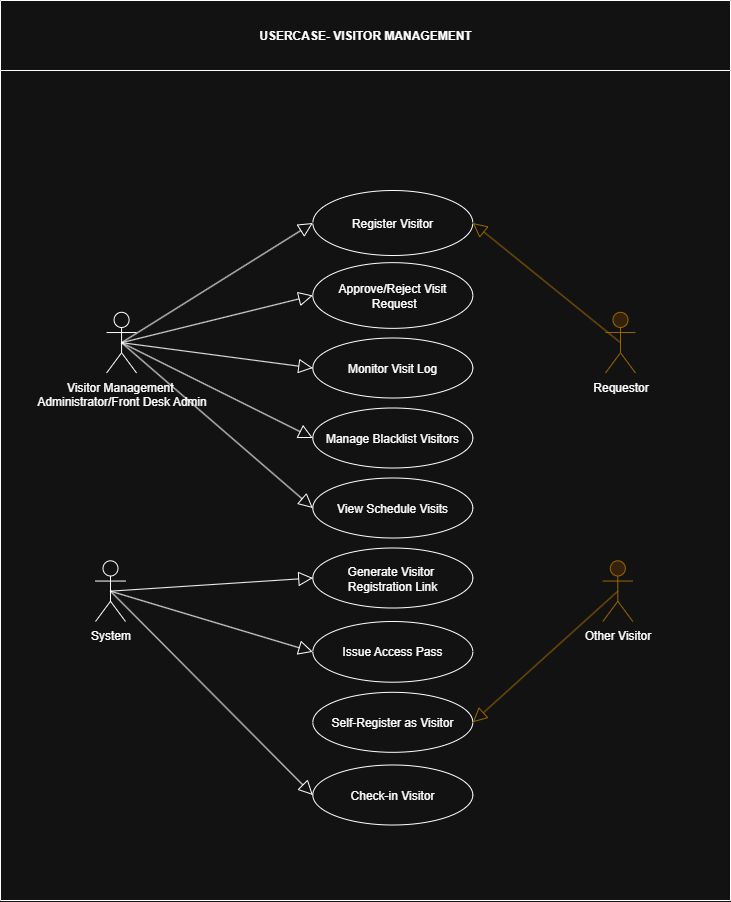

The diagram above was exported from draw.io. Its source (the exported page's mxGraphModel, read from the mxfile embedded in the PNG):
<mxGraphModel dx="1723" dy="1110" grid="1" gridSize="10" guides="1" tooltips="1" connect="1" arrows="1" fold="1" page="1" pageScale="1" pageWidth="850" pageHeight="1100" math="0" shadow="0">
  <root>
    <mxCell id="0" />
    <mxCell id="1" parent="0" />
    <mxCell id="x3iRKl8SHeio6JuCD82S-34" value="USERCASE- VISITOR MANAGEMENT" style="swimlane;whiteSpace=wrap;html=1;startSize=70;" vertex="1" parent="1">
      <mxGeometry x="600" y="180" width="730" height="900" as="geometry" />
    </mxCell>
    <mxCell id="x3iRKl8SHeio6JuCD82S-313" value="Visitor Management&amp;nbsp;&lt;div&gt;Administrator/Front Desk Admin&lt;/div&gt;" style="shape=umlActor;html=1;verticalLabelPosition=bottom;verticalAlign=top;align=center;" vertex="1" parent="x3iRKl8SHeio6JuCD82S-34">
      <mxGeometry x="106.06999999999971" y="311.8100000000004" width="30" height="60.69" as="geometry" />
    </mxCell>
    <mxCell id="x3iRKl8SHeio6JuCD82S-314" value="Register Visitor" style="ellipse;whiteSpace=wrap;html=1;" vertex="1" parent="x3iRKl8SHeio6JuCD82S-34">
      <mxGeometry x="312.3199999999997" y="190" width="160" height="65" as="geometry" />
    </mxCell>
    <mxCell id="x3iRKl8SHeio6JuCD82S-315" value="Approve/Reject Visit&lt;div&gt;&amp;nbsp;Request&lt;/div&gt;" style="ellipse;whiteSpace=wrap;html=1;" vertex="1" parent="x3iRKl8SHeio6JuCD82S-34">
      <mxGeometry x="312.3199999999997" y="262.15999999999985" width="160" height="65.69" as="geometry" />
    </mxCell>
    <mxCell id="x3iRKl8SHeio6JuCD82S-316" value="Issue Access Pass" style="ellipse;whiteSpace=wrap;html=1;" vertex="1" parent="x3iRKl8SHeio6JuCD82S-34">
      <mxGeometry x="312.3199999999997" y="621" width="160" height="60.69" as="geometry" />
    </mxCell>
    <mxCell id="x3iRKl8SHeio6JuCD82S-317" value="" style="edgeStyle=none;html=1;endArrow=block;endFill=0;endSize=12;verticalAlign=bottom;rounded=0;exitX=0.5;exitY=0.5;exitDx=0;exitDy=0;exitPerimeter=0;entryX=0;entryY=0.5;entryDx=0;entryDy=0;" edge="1" parent="x3iRKl8SHeio6JuCD82S-34" source="x3iRKl8SHeio6JuCD82S-313" target="x3iRKl8SHeio6JuCD82S-314">
      <mxGeometry width="160" relative="1" as="geometry">
        <mxPoint x="737.3199999999997" y="138.5" as="sourcePoint" />
        <mxPoint x="462.3199999999997" y="488.5" as="targetPoint" />
      </mxGeometry>
    </mxCell>
    <mxCell id="x3iRKl8SHeio6JuCD82S-318" value="Monitor Visit Log&lt;span style=&quot;color: rgba(0, 0, 0, 0); font-family: monospace; font-size: 0px; text-align: start; text-wrap-mode: nowrap;&quot;&gt;%3CmxGraphModel%3E%3Croot%3E%3CmxCell%20id%3D%220%22%2F%3E%3CmxCell%20id%3D%221%22%20parent%3D%220%22%2F%3E%3CmxCell%20id%3D%222%22%20value%3D%22Facility%20Manager%22%20style%3D%22shape%3DumlActor%3Bhtml%3D1%3BverticalLabelPosition%3Dbottom%3BverticalAlign%3Dtop%3Balign%3Dcenter%3B%22%20vertex%3D%221%22%20parent%3D%221%22%3E%3CmxGeometry%20x%3D%22-1100%22%20y%3D%22140%22%20width%3D%2230%22%20height%3D%2260%22%20as%3D%22geometry%22%2F%3E%3C%2FmxCell%3E%3CmxCell%20id%3D%223%22%20value%3D%22Approve%2FReject%26amp%3Bnbsp%3B%26lt%3Bdiv%26gt%3BReservation%20Requests%26lt%3B%2Fdiv%26gt%3B%22%20style%3D%22ellipse%3BwhiteSpace%3Dwrap%3Bhtml%3D1%3B%22%20vertex%3D%221%22%20parent%3D%221%22%3E%3CmxGeometry%20x%3D%22-880%22%20y%3D%2215%22%20width%3D%22160%22%20height%3D%2265%22%20as%3D%22geometry%22%2F%3E%3C%2FmxCell%3E%3CmxCell%20id%3D%224%22%20value%3D%22Manage%20Facilities%20(Add%2C%26amp%3Bnbsp%3B%26lt%3Bdiv%26gt%3BEdit%2C%20Remove%26lt%3B%2Fdiv%26gt%3B%22%20style%3D%22ellipse%3BwhiteSpace%3Dwrap%3Bhtml%3D1%3B%22%20vertex%3D%221%22%20parent%3D%221%22%3E%3CmxGeometry%20x%3D%22-880%22%20y%3D%2294.31%22%20width%3D%22160%22%20height%3D%2265.69%22%20as%3D%22geometry%22%2F%3E%3C%2FmxCell%3E%3CmxCell%20id%3D%225%22%20value%3D%22Monitor%20Facility%26amp%3Bnbsp%3B%26lt%3Bdiv%26gt%3BUsage%26lt%3B%2Fdiv%26gt%3B%22%20style%3D%22ellipse%3BwhiteSpace%3Dwrap%3Bhtml%3D1%3B%22%20vertex%3D%221%22%20parent%3D%221%22%3E%3CmxGeometry%20x%3D%22-880%22%20y%3D%22179.31%22%20width%3D%22160%22%20height%3D%2260.69%22%20as%3D%22geometry%22%2F%3E%3C%2FmxCell%3E%3CmxCell%20id%3D%226%22%20value%3D%22%22%20style%3D%22edgeStyle%3Dnone%3Bhtml%3D1%3BendArrow%3Dblock%3BendFill%3D0%3BendSize%3D12%3BverticalAlign%3Dbottom%3Brounded%3D0%3BexitX%3D0.5%3BexitY%3D0.5%3BexitDx%3D0%3BexitDy%3D0%3BexitPerimeter%3D0%3BentryX%3D0%3BentryY%3D0.5%3BentryDx%3D0%3BentryDy%3D0%3B%22%20edge%3D%221%22%20source%3D%222%22%20target%3D%223%22%20parent%3D%221%22%3E%3CmxGeometry%20width%3D%22160%22%20relative%3D%221%22%20as%3D%22geometry%22%3E%3CmxPoint%20x%3D%22-475%22%20y%3D%22-35%22%20as%3D%22sourcePoint%22%2F%3E%3CmxPoint%20x%3D%22-750%22%20y%3D%22315%22%20as%3D%22targetPoint%22%2F%3E%3C%2FmxGeometry%3E%3C%2FmxCell%3E%3CmxCell%20id%3D%227%22%20value%3D%22%22%20style%3D%22edgeStyle%3Dnone%3Bhtml%3D1%3BendArrow%3Dblock%3BendFill%3D0%3BendSize%3D12%3BverticalAlign%3Dbottom%3Brounded%3D0%3BexitX%3D0.5%3BexitY%3D0.5%3BexitDx%3D0%3BexitDy%3D0%3BexitPerimeter%3D0%3BentryX%3D0%3BentryY%3D0.5%3BentryDx%3D0%3BentryDy%3D0%3B%22%20edge%3D%221%22%20source%3D%222%22%20target%3D%224%22%20parent%3D%221%22%3E%3CmxGeometry%20width%3D%22160%22%20relative%3D%221%22%20as%3D%22geometry%22%3E%3CmxPoint%20x%3D%22-465%22%20y%3D%22-25%22%20as%3D%22sourcePoint%22%2F%3E%3CmxPoint%20x%3D%22-890%22%20y%3D%22120%22%20as%3D%22targetPoint%22%2F%3E%3C%2FmxGeometry%3E%3C%2FmxCell%3E%3CmxCell%20id%3D%228%22%20value%3D%22%22%20style%3D%22edgeStyle%3Dnone%3Bhtml%3D1%3BendArrow%3Dblock%3BendFill%3D0%3BendSize%3D12%3BverticalAlign%3Dbottom%3Brounded%3D0%3BentryX%3D0%3BentryY%3D0.5%3BentryDx%3D0%3BentryDy%3D0%3BexitX%3D0.5%3BexitY%3D0.5%3BexitDx%3D0%3BexitDy%3D0%3BexitPerimeter%3D0%3B%22%20edge%3D%221%22%20source%3D%222%22%20target%3D%225%22%20parent%3D%221%22%3E%3CmxGeometry%20width%3D%22160%22%20relative%3D%221%22%20as%3D%22geometry%22%3E%3CmxPoint%20x%3D%22-490%22%20y%3D%22195%22%20as%3D%22sourcePoint%22%2F%3E%3CmxPoint%20x%3D%22-750%22%20y%3D%22135%22%20as%3D%22targetPoint%22%2F%3E%3C%2FmxGeometry%3E%3C%2FmxCell%3E%3CmxCell%20id%3D%229%22%20value%3D%22Generate%20Reports%22%20style%3D%22ellipse%3BwhiteSpace%3Dwrap%3Bhtml%3D1%3B%22%20vertex%3D%221%22%20parent%3D%221%22%3E%3CmxGeometry%20x%3D%22-882%22%20y%3D%22262.5%22%20width%3D%22160%22%20height%3D%2260%22%20as%3D%22geometry%22%2F%3E%3C%2FmxCell%3E%3CmxCell%20id%3D%2210%22%20value%3D%22%22%20style%3D%22edgeStyle%3Dnone%3Bhtml%3D1%3BendArrow%3Dblock%3BendFill%3D0%3BendSize%3D12%3BverticalAlign%3Dbottom%3Brounded%3D0%3BentryX%3D0%3BentryY%3D0.5%3BentryDx%3D0%3BentryDy%3D0%3BexitX%3D0.5%3BexitY%3D0.5%3BexitDx%3D0%3BexitDy%3D0%3BexitPerimeter%3D0%3B%22%20edge%3D%221%22%20source%3D%222%22%20target%3D%229%22%20parent%3D%221%22%3E%3CmxGeometry%20width%3D%22160%22%20relative%3D%221%22%20as%3D%22geometry%22%3E%3CmxPoint%20x%3D%22-1075%22%20y%3D%22180%22%20as%3D%22sourcePoint%22%2F%3E%3CmxPoint%20x%3D%22-870%22%20y%3D%22220%22%20as%3D%22targetPoint%22%2F%3E%3C%2FmxGeometry%3E%3C%2FmxCell%3E%3C%2Froot%3E%3C%2FmxGraphModel%3E&lt;/span&gt;" style="ellipse;whiteSpace=wrap;html=1;" vertex="1" parent="x3iRKl8SHeio6JuCD82S-34">
      <mxGeometry x="312.3199999999997" y="337.5" width="160" height="60" as="geometry" />
    </mxCell>
    <mxCell id="x3iRKl8SHeio6JuCD82S-319" value="" style="edgeStyle=none;html=1;endArrow=block;endFill=0;endSize=12;verticalAlign=bottom;rounded=0;entryX=0;entryY=0.5;entryDx=0;entryDy=0;exitX=0.5;exitY=0.5;exitDx=0;exitDy=0;exitPerimeter=0;" edge="1" parent="x3iRKl8SHeio6JuCD82S-34" source="x3iRKl8SHeio6JuCD82S-313" target="x3iRKl8SHeio6JuCD82S-318">
      <mxGeometry width="160" relative="1" as="geometry">
        <mxPoint x="137.3199999999997" y="353.5" as="sourcePoint" />
        <mxPoint x="342.3199999999997" y="393.5" as="targetPoint" />
      </mxGeometry>
    </mxCell>
    <mxCell id="x3iRKl8SHeio6JuCD82S-320" value="Manage Blacklist Visitors" style="ellipse;whiteSpace=wrap;html=1;" vertex="1" parent="x3iRKl8SHeio6JuCD82S-34">
      <mxGeometry x="312.3199999999997" y="407.5" width="160" height="60" as="geometry" />
    </mxCell>
    <mxCell id="x3iRKl8SHeio6JuCD82S-321" value="Requestor" style="shape=umlActor;html=1;verticalLabelPosition=bottom;verticalAlign=top;align=center;fillColor=#ffe6cc;strokeColor=#d79b00;" vertex="1" parent="x3iRKl8SHeio6JuCD82S-34">
      <mxGeometry x="605" y="311.80999999999995" width="30" height="60.69" as="geometry" />
    </mxCell>
    <mxCell id="x3iRKl8SHeio6JuCD82S-322" value="View Schedule Visits" style="ellipse;whiteSpace=wrap;html=1;" vertex="1" parent="x3iRKl8SHeio6JuCD82S-34">
      <mxGeometry x="312.3199999999997" y="477.5" width="160" height="60" as="geometry" />
    </mxCell>
    <mxCell id="x3iRKl8SHeio6JuCD82S-323" value="" style="edgeStyle=none;html=1;endArrow=block;endFill=0;endSize=12;verticalAlign=bottom;rounded=0;exitX=0.5;exitY=0.5;exitDx=0;exitDy=0;exitPerimeter=0;entryX=1;entryY=0.5;entryDx=0;entryDy=0;fillColor=#ffe6cc;strokeColor=#d79b00;" edge="1" parent="x3iRKl8SHeio6JuCD82S-34" source="x3iRKl8SHeio6JuCD82S-321" target="x3iRKl8SHeio6JuCD82S-314">
      <mxGeometry width="160" relative="1" as="geometry">
        <mxPoint x="137.3199999999997" y="354.19000000000005" as="sourcePoint" />
        <mxPoint x="342.3199999999997" y="231.19000000000005" as="targetPoint" />
      </mxGeometry>
    </mxCell>
    <mxCell id="x3iRKl8SHeio6JuCD82S-324" value="" style="edgeStyle=none;html=1;endArrow=block;endFill=0;endSize=12;verticalAlign=bottom;rounded=0;exitX=0.5;exitY=0.5;exitDx=0;exitDy=0;exitPerimeter=0;entryX=0;entryY=0.5;entryDx=0;entryDy=0;" edge="1" parent="x3iRKl8SHeio6JuCD82S-34" source="x3iRKl8SHeio6JuCD82S-313" target="x3iRKl8SHeio6JuCD82S-320">
      <mxGeometry width="160" relative="1" as="geometry">
        <mxPoint x="697.3199999999997" y="321.19000000000005" as="sourcePoint" />
        <mxPoint x="510.3199999999997" y="486.19000000000005" as="targetPoint" />
      </mxGeometry>
    </mxCell>
    <mxCell id="x3iRKl8SHeio6JuCD82S-325" value="" style="edgeStyle=none;html=1;endArrow=block;endFill=0;endSize=12;verticalAlign=bottom;rounded=0;exitX=0.5;exitY=0.5;exitDx=0;exitDy=0;exitPerimeter=0;entryX=0;entryY=0.5;entryDx=0;entryDy=0;" edge="1" parent="x3iRKl8SHeio6JuCD82S-34" source="x3iRKl8SHeio6JuCD82S-313" target="x3iRKl8SHeio6JuCD82S-322">
      <mxGeometry width="160" relative="1" as="geometry">
        <mxPoint x="737.3199999999997" y="361.19000000000005" as="sourcePoint" />
        <mxPoint x="550.3199999999997" y="526.19" as="targetPoint" />
      </mxGeometry>
    </mxCell>
    <mxCell id="x3iRKl8SHeio6JuCD82S-326" value="Other Visitor" style="shape=umlActor;html=1;verticalLabelPosition=bottom;verticalAlign=top;align=center;fillColor=#ffe6cc;strokeColor=#d79b00;" vertex="1" parent="x3iRKl8SHeio6JuCD82S-34">
      <mxGeometry x="602.3199999999997" y="560.31" width="30" height="60.69" as="geometry" />
    </mxCell>
    <mxCell id="x3iRKl8SHeio6JuCD82S-327" value="System" style="shape=umlActor;html=1;verticalLabelPosition=bottom;verticalAlign=top;align=center;" vertex="1" parent="x3iRKl8SHeio6JuCD82S-34">
      <mxGeometry x="95" y="560.31" width="30" height="60.69" as="geometry" />
    </mxCell>
    <mxCell id="x3iRKl8SHeio6JuCD82S-328" value="Generate Visitor&amp;nbsp;&lt;div&gt;Registration Link&lt;/div&gt;" style="ellipse;whiteSpace=wrap;html=1;" vertex="1" parent="x3iRKl8SHeio6JuCD82S-34">
      <mxGeometry x="312.3199999999997" y="547.5" width="160" height="60" as="geometry" />
    </mxCell>
    <mxCell id="x3iRKl8SHeio6JuCD82S-329" value="Self-Register as Visitor" style="ellipse;whiteSpace=wrap;html=1;" vertex="1" parent="x3iRKl8SHeio6JuCD82S-34">
      <mxGeometry x="312.3199999999997" y="691.81" width="160" height="60" as="geometry" />
    </mxCell>
    <mxCell id="x3iRKl8SHeio6JuCD82S-330" value="Check-in Visitor" style="ellipse;whiteSpace=wrap;html=1;" vertex="1" parent="x3iRKl8SHeio6JuCD82S-34">
      <mxGeometry x="312.3199999999997" y="764.5" width="160" height="60" as="geometry" />
    </mxCell>
    <mxCell id="x3iRKl8SHeio6JuCD82S-331" value="" style="edgeStyle=none;html=1;endArrow=block;endFill=0;endSize=12;verticalAlign=bottom;rounded=0;entryX=0;entryY=0.5;entryDx=0;entryDy=0;exitX=0.5;exitY=0.5;exitDx=0;exitDy=0;exitPerimeter=0;" edge="1" parent="x3iRKl8SHeio6JuCD82S-34" source="x3iRKl8SHeio6JuCD82S-313" target="x3iRKl8SHeio6JuCD82S-315">
      <mxGeometry width="160" relative="1" as="geometry">
        <mxPoint x="122.31999999999971" y="347.5" as="sourcePoint" />
        <mxPoint x="513.3199999999997" y="342.5" as="targetPoint" />
      </mxGeometry>
    </mxCell>
    <mxCell id="x3iRKl8SHeio6JuCD82S-332" value="" style="edgeStyle=none;html=1;endArrow=block;endFill=0;endSize=12;verticalAlign=bottom;rounded=0;exitX=0.5;exitY=0.5;exitDx=0;exitDy=0;exitPerimeter=0;entryX=0;entryY=0.5;entryDx=0;entryDy=0;" edge="1" parent="x3iRKl8SHeio6JuCD82S-34" source="x3iRKl8SHeio6JuCD82S-327" target="x3iRKl8SHeio6JuCD82S-328">
      <mxGeometry width="160" relative="1" as="geometry">
        <mxPoint x="262.3199999999997" y="567.5" as="sourcePoint" />
        <mxPoint x="453.3199999999997" y="732.5" as="targetPoint" />
      </mxGeometry>
    </mxCell>
    <mxCell id="x3iRKl8SHeio6JuCD82S-333" value="" style="edgeStyle=none;html=1;endArrow=block;endFill=0;endSize=12;verticalAlign=bottom;rounded=0;exitX=0.5;exitY=0.5;exitDx=0;exitDy=0;exitPerimeter=0;entryX=0;entryY=0.5;entryDx=0;entryDy=0;" edge="1" parent="x3iRKl8SHeio6JuCD82S-34" source="x3iRKl8SHeio6JuCD82S-327" target="x3iRKl8SHeio6JuCD82S-330">
      <mxGeometry width="160" relative="1" as="geometry">
        <mxPoint x="202.3199999999997" y="647.5" as="sourcePoint" />
        <mxPoint x="393.3199999999997" y="812.5" as="targetPoint" />
      </mxGeometry>
    </mxCell>
    <mxCell id="x3iRKl8SHeio6JuCD82S-334" value="" style="edgeStyle=none;html=1;endArrow=block;endFill=0;endSize=12;verticalAlign=bottom;rounded=0;exitX=0.5;exitY=0.5;exitDx=0;exitDy=0;exitPerimeter=0;entryX=0;entryY=0.5;entryDx=0;entryDy=0;" edge="1" parent="x3iRKl8SHeio6JuCD82S-34" source="x3iRKl8SHeio6JuCD82S-327" target="x3iRKl8SHeio6JuCD82S-316">
      <mxGeometry width="160" relative="1" as="geometry">
        <mxPoint x="242.3199999999997" y="657.5" as="sourcePoint" />
        <mxPoint x="433.3199999999997" y="822.5" as="targetPoint" />
      </mxGeometry>
    </mxCell>
    <mxCell id="x3iRKl8SHeio6JuCD82S-335" value="" style="edgeStyle=none;html=1;endArrow=block;endFill=0;endSize=12;verticalAlign=bottom;rounded=0;exitX=0.5;exitY=0.5;exitDx=0;exitDy=0;exitPerimeter=0;entryX=1;entryY=0.5;entryDx=0;entryDy=0;fillColor=#ffe6cc;strokeColor=#d79b00;" edge="1" parent="x3iRKl8SHeio6JuCD82S-34" source="x3iRKl8SHeio6JuCD82S-326" target="x3iRKl8SHeio6JuCD82S-329">
      <mxGeometry width="160" relative="1" as="geometry">
        <mxPoint x="552.3199999999997" y="597.5" as="sourcePoint" />
        <mxPoint x="743.3199999999997" y="762.5" as="targetPoint" />
      </mxGeometry>
    </mxCell>
  </root>
</mxGraphModel>